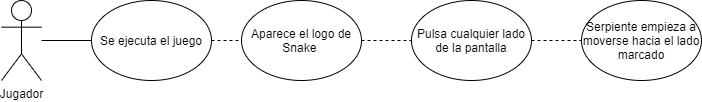

The diagram above was exported from draw.io. Its source (the exported page's mxGraphModel, read from the mxfile embedded in the PNG):
<mxGraphModel dx="1038" dy="548" grid="1" gridSize="10" guides="1" tooltips="1" connect="1" arrows="1" fold="1" page="1" pageScale="1" pageWidth="827" pageHeight="1169" math="0" shadow="0">
  <root>
    <mxCell id="0" />
    <mxCell id="1" parent="0" />
    <mxCell id="D6Vm4pdiPaP4Z5VdoPaM-7" value="" style="edgeStyle=orthogonalEdgeStyle;rounded=0;orthogonalLoop=1;jettySize=auto;html=1;endArrow=none;endFill=0;" edge="1" parent="1" source="D6Vm4pdiPaP4Z5VdoPaM-1" target="D6Vm4pdiPaP4Z5VdoPaM-4">
      <mxGeometry relative="1" as="geometry" />
    </mxCell>
    <mxCell id="D6Vm4pdiPaP4Z5VdoPaM-1" value="Jugador&lt;br&gt;" style="shape=umlActor;verticalLabelPosition=bottom;verticalAlign=top;html=1;outlineConnect=0;" vertex="1" parent="1">
      <mxGeometry x="80" y="240" width="40" height="80" as="geometry" />
    </mxCell>
    <mxCell id="D6Vm4pdiPaP4Z5VdoPaM-8" style="edgeStyle=orthogonalEdgeStyle;rounded=0;orthogonalLoop=1;jettySize=auto;html=1;entryX=0;entryY=0.5;entryDx=0;entryDy=0;endArrow=none;endFill=0;dashed=1;" edge="1" parent="1" source="D6Vm4pdiPaP4Z5VdoPaM-4" target="D6Vm4pdiPaP4Z5VdoPaM-5">
      <mxGeometry relative="1" as="geometry" />
    </mxCell>
    <mxCell id="D6Vm4pdiPaP4Z5VdoPaM-4" value="Se ejecuta el juego" style="ellipse;whiteSpace=wrap;html=1;" vertex="1" parent="1">
      <mxGeometry x="170" y="240" width="120" height="80" as="geometry" />
    </mxCell>
    <mxCell id="D6Vm4pdiPaP4Z5VdoPaM-9" style="edgeStyle=orthogonalEdgeStyle;rounded=0;orthogonalLoop=1;jettySize=auto;html=1;entryX=0;entryY=0.5;entryDx=0;entryDy=0;dashed=1;endArrow=none;endFill=0;" edge="1" parent="1" source="D6Vm4pdiPaP4Z5VdoPaM-5" target="D6Vm4pdiPaP4Z5VdoPaM-6">
      <mxGeometry relative="1" as="geometry" />
    </mxCell>
    <mxCell id="D6Vm4pdiPaP4Z5VdoPaM-5" value="Pulsa cualquier lado de la pantalla" style="ellipse;whiteSpace=wrap;html=1;" vertex="1" parent="1">
      <mxGeometry x="490" y="240" width="120" height="80" as="geometry" />
    </mxCell>
    <mxCell id="D6Vm4pdiPaP4Z5VdoPaM-6" value="Serpiente empieza a moverse hacia el lado marcado" style="ellipse;whiteSpace=wrap;html=1;" vertex="1" parent="1">
      <mxGeometry x="660" y="240" width="120" height="80" as="geometry" />
    </mxCell>
    <mxCell id="D6Vm4pdiPaP4Z5VdoPaM-10" value="Aparece el logo de Snake&amp;nbsp;" style="ellipse;whiteSpace=wrap;html=1;" vertex="1" parent="1">
      <mxGeometry x="320" y="240" width="120" height="80" as="geometry" />
    </mxCell>
  </root>
</mxGraphModel>